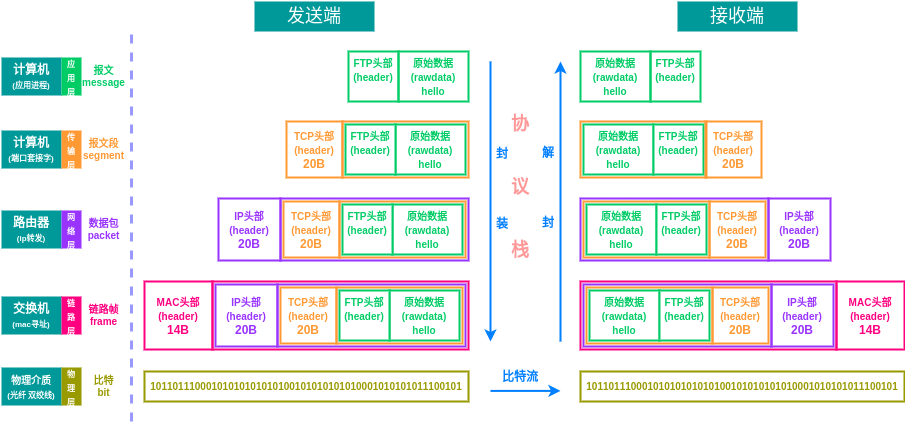

The diagram above was exported from draw.io. Its source (the exported page's mxGraphModel, read from the mxfile embedded in the PNG):
<mxGraphModel dx="868" dy="487" grid="1" gridSize="10" guides="1" tooltips="1" connect="1" arrows="1" fold="1" page="1" pageScale="1" pageWidth="3300" pageHeight="4681" math="0" shadow="0">
  <root>
    <mxCell id="0" />
    <mxCell id="1" parent="0" />
    <mxCell id="30" value="" style="rounded=0;whiteSpace=wrap;html=1;labelBorderColor=none;fontSize=10;fontColor=#9933FF;strokeColor=#FF0080;strokeWidth=2;fillColor=none;" parent="1" vertex="1">
      <mxGeometry x="212" y="290" width="256" height="68" as="geometry" />
    </mxCell>
    <mxCell id="63" value="" style="rounded=0;whiteSpace=wrap;html=1;labelBorderColor=none;fontSize=10;fontColor=#666666;strokeColor=#9933FF;strokeWidth=2;fillColor=none;" parent="1" vertex="1">
      <mxGeometry x="580" y="207" width="188" height="62" as="geometry" />
    </mxCell>
    <mxCell id="56" value="" style="rounded=0;whiteSpace=wrap;html=1;labelBorderColor=none;fontSize=10;fontColor=#9933FF;strokeColor=#FF0080;strokeWidth=2;fillColor=none;direction=east;" parent="1" vertex="1">
      <mxGeometry x="580" y="290" width="256" height="68" as="geometry" />
    </mxCell>
    <mxCell id="55" value="" style="rounded=0;whiteSpace=wrap;html=1;labelBorderColor=none;fontSize=10;fontColor=#666666;strokeColor=#9933FF;strokeWidth=2;fillColor=none;direction=east;" parent="1" vertex="1">
      <mxGeometry x="583" y="293" width="188" height="62" as="geometry" />
    </mxCell>
    <mxCell id="19" value="" style="rounded=0;whiteSpace=wrap;html=1;strokeWidth=2;strokeColor=#FF9933;fillColor=none;" parent="1" vertex="1">
      <mxGeometry x="339" y="210" width="126" height="56" as="geometry" />
    </mxCell>
    <mxCell id="20" value="" style="rounded=0;whiteSpace=wrap;html=1;labelBorderColor=none;fontSize=10;fontColor=#666666;strokeColor=#9933FF;strokeWidth=2;fillColor=none;" parent="1" vertex="1">
      <mxGeometry x="280" y="207" width="188" height="62" as="geometry" />
    </mxCell>
    <mxCell id="4" value="" style="rounded=0;whiteSpace=wrap;html=1;strokeWidth=2;strokeColor=#FF9933;fillColor=none;" parent="1" vertex="1">
      <mxGeometry x="342" y="130" width="126" height="56" as="geometry" />
    </mxCell>
    <mxCell id="27" value="" style="rounded=0;whiteSpace=wrap;html=1;strokeWidth=2;strokeColor=#FF9933;fillColor=none;" parent="1" vertex="1">
      <mxGeometry x="336" y="296" width="126" height="56" as="geometry" />
    </mxCell>
    <mxCell id="28" value="" style="rounded=0;whiteSpace=wrap;html=1;labelBorderColor=none;fontSize=10;fontColor=#666666;strokeColor=#9933FF;strokeWidth=2;fillColor=none;" parent="1" vertex="1">
      <mxGeometry x="277" y="293" width="188" height="62" as="geometry" />
    </mxCell>
    <mxCell id="16" value="&lt;b&gt;&lt;font style=&quot;font-size: 10px&quot; color=&quot;#00cc66&quot;&gt;原始数据&lt;br&gt;&lt;font&gt;(rawdata)&lt;/font&gt;&lt;br&gt;hello&lt;/font&gt;&lt;/b&gt;" style="rounded=0;whiteSpace=wrap;html=1;strokeWidth=2;strokeColor=#00CC66;" parent="1" vertex="1">
      <mxGeometry x="392" y="213" width="70" height="50" as="geometry" />
    </mxCell>
    <mxCell id="6" value="&lt;b&gt;&lt;font style=&quot;font-size: 10px&quot; color=&quot;#00cc66&quot;&gt;原始数据&lt;br&gt;&lt;font&gt;(rawdata)&lt;/font&gt;&lt;br&gt;hello&lt;/font&gt;&lt;/b&gt;" style="rounded=0;whiteSpace=wrap;html=1;strokeWidth=2;strokeColor=#00CC66;" parent="1" vertex="1">
      <mxGeometry x="395" y="133" width="70" height="50" as="geometry" />
    </mxCell>
    <mxCell id="7" value="&lt;b&gt;&lt;font style=&quot;font-size: 10px&quot; color=&quot;#00cc66&quot;&gt;FTP头部&lt;br&gt;&lt;font&gt;(header)&lt;br&gt;&lt;/font&gt;&lt;/font&gt;&lt;br&gt;&lt;/b&gt;" style="rounded=0;whiteSpace=wrap;html=1;strokeWidth=2;strokeColor=#00CC66;" parent="1" vertex="1">
      <mxGeometry x="345" y="133" width="50" height="50" as="geometry" />
    </mxCell>
    <mxCell id="12" value="&lt;b&gt;&lt;font style=&quot;font-size: 10px&quot; color=&quot;#00cc66&quot;&gt;原始数据&lt;br&gt;&lt;font&gt;(rawdata)&lt;/font&gt;&lt;br&gt;hello&lt;/font&gt;&lt;/b&gt;" style="rounded=0;whiteSpace=wrap;html=1;strokeWidth=2;labelBorderColor=none;strokeColor=#00CC66;fillColor=none;" parent="1" vertex="1">
      <mxGeometry x="398" y="60" width="70" height="50" as="geometry" />
    </mxCell>
    <mxCell id="13" value="&lt;b&gt;&lt;font style=&quot;font-size: 10px&quot; color=&quot;#00cc66&quot;&gt;FTP头部&lt;br&gt;&lt;font&gt;(header)&lt;br&gt;&lt;/font&gt;&lt;/font&gt;&lt;br&gt;&lt;/b&gt;" style="rounded=0;whiteSpace=wrap;html=1;strokeWidth=2;labelBorderColor=none;strokeColor=#00CC66;fillColor=none;" parent="1" vertex="1">
      <mxGeometry x="348" y="60" width="50" height="50" as="geometry" />
    </mxCell>
    <mxCell id="14" value="&lt;b&gt;&lt;font color=&quot;#ff9933&quot;&gt;&lt;font style=&quot;font-size: 10px&quot;&gt;TCP头部&lt;br&gt;&lt;font&gt;(header)&lt;br&gt;&lt;/font&gt;&lt;/font&gt;20B&lt;/font&gt;&lt;br&gt;&lt;/b&gt;" style="rounded=0;whiteSpace=wrap;html=1;strokeWidth=2;fillColor=none;strokeColor=#FF9933;" parent="1" vertex="1">
      <mxGeometry x="286" y="130" width="56" height="56" as="geometry" />
    </mxCell>
    <mxCell id="17" value="&lt;b&gt;&lt;font style=&quot;font-size: 10px&quot; color=&quot;#00cc66&quot;&gt;FTP头部&lt;br&gt;&lt;font&gt;(header)&lt;br&gt;&lt;/font&gt;&lt;/font&gt;&lt;br&gt;&lt;/b&gt;" style="rounded=0;whiteSpace=wrap;html=1;strokeWidth=2;strokeColor=#00CC66;" parent="1" vertex="1">
      <mxGeometry x="342" y="213" width="50" height="50" as="geometry" />
    </mxCell>
    <mxCell id="18" value="&lt;b&gt;&lt;font color=&quot;#ff9933&quot;&gt;&lt;font style=&quot;font-size: 10px&quot;&gt;TCP头部&lt;br&gt;&lt;font&gt;(header)&lt;br&gt;&lt;/font&gt;&lt;/font&gt;20B&lt;/font&gt;&lt;br&gt;&lt;/b&gt;" style="rounded=0;whiteSpace=wrap;html=1;strokeWidth=2;fillColor=none;strokeColor=#FF9933;" parent="1" vertex="1">
      <mxGeometry x="283" y="210" width="56" height="56" as="geometry" />
    </mxCell>
    <mxCell id="22" value="&lt;b&gt;&lt;font color=&quot;#9933ff&quot;&gt;&lt;font style=&quot;font-size: 10px&quot;&gt;IP头部&lt;br&gt;&lt;font&gt;(header)&lt;br&gt;&lt;/font&gt;&lt;/font&gt;20B&lt;/font&gt;&lt;br&gt;&lt;/b&gt;" style="rounded=0;whiteSpace=wrap;html=1;strokeWidth=2;fillColor=none;strokeColor=#9933FF;" parent="1" vertex="1">
      <mxGeometry x="218" y="207" width="62" height="62" as="geometry" />
    </mxCell>
    <mxCell id="24" value="&lt;b&gt;&lt;font style=&quot;font-size: 10px&quot; color=&quot;#00cc66&quot;&gt;原始数据&lt;br&gt;&lt;font&gt;(rawdata)&lt;/font&gt;&lt;br&gt;hello&lt;/font&gt;&lt;/b&gt;" style="rounded=0;whiteSpace=wrap;html=1;strokeWidth=2;strokeColor=#00CC66;" parent="1" vertex="1">
      <mxGeometry x="389" y="299" width="70" height="50" as="geometry" />
    </mxCell>
    <mxCell id="25" value="&lt;b&gt;&lt;font style=&quot;font-size: 10px&quot; color=&quot;#00cc66&quot;&gt;FTP头部&lt;br&gt;&lt;font&gt;(header)&lt;br&gt;&lt;/font&gt;&lt;/font&gt;&lt;br&gt;&lt;/b&gt;" style="rounded=0;whiteSpace=wrap;html=1;strokeWidth=2;strokeColor=#00CC66;" parent="1" vertex="1">
      <mxGeometry x="339" y="299" width="50" height="50" as="geometry" />
    </mxCell>
    <mxCell id="26" value="&lt;b&gt;&lt;font color=&quot;#ff9933&quot;&gt;&lt;font style=&quot;font-size: 10px&quot;&gt;TCP头部&lt;br&gt;&lt;font&gt;(header)&lt;br&gt;&lt;/font&gt;&lt;/font&gt;20B&lt;/font&gt;&lt;br&gt;&lt;/b&gt;" style="rounded=0;whiteSpace=wrap;html=1;strokeWidth=2;fillColor=none;strokeColor=#FF9933;" parent="1" vertex="1">
      <mxGeometry x="280" y="296" width="56" height="56" as="geometry" />
    </mxCell>
    <mxCell id="29" value="&lt;b&gt;&lt;font color=&quot;#9933ff&quot;&gt;&lt;font style=&quot;font-size: 10px&quot;&gt;IP头部&lt;br&gt;&lt;font&gt;(header)&lt;br&gt;&lt;/font&gt;&lt;/font&gt;20B&lt;/font&gt;&lt;br&gt;&lt;/b&gt;" style="rounded=0;whiteSpace=wrap;html=1;strokeWidth=2;fillColor=none;strokeColor=#9933FF;" parent="1" vertex="1">
      <mxGeometry x="215" y="293" width="62" height="62" as="geometry" />
    </mxCell>
    <mxCell id="31" value="&lt;b&gt;&lt;font color=&quot;#ff0080&quot;&gt;&lt;font style=&quot;font-size: 10px&quot;&gt;MAC头部&lt;br&gt;&lt;font&gt;(header)&lt;br&gt;&lt;/font&gt;&lt;/font&gt;14B&lt;/font&gt;&lt;br&gt;&lt;/b&gt;" style="rounded=0;whiteSpace=wrap;html=1;strokeWidth=2;fillColor=none;strokeColor=#FF0080;" parent="1" vertex="1">
      <mxGeometry x="144" y="290" width="68" height="68" as="geometry" />
    </mxCell>
    <mxCell id="33" value="&lt;b&gt;&lt;font color=&quot;#999900&quot;&gt;10110111000101010101010100101010101010001010101011100101&lt;/font&gt;&lt;/b&gt;" style="rounded=0;whiteSpace=wrap;html=1;labelBorderColor=none;fontSize=10;fontColor=#99FFCC;strokeColor=#999900;strokeWidth=2;fillColor=none;" parent="1" vertex="1">
      <mxGeometry x="144" y="380" width="324" height="30" as="geometry" />
    </mxCell>
    <mxCell id="34" value="&lt;b&gt;&lt;font color=&quot;#999900&quot;&gt;比特&lt;br&gt;bit&lt;/font&gt;&lt;br&gt;&lt;/b&gt;" style="text;html=1;strokeColor=none;fillColor=none;align=center;verticalAlign=middle;whiteSpace=wrap;rounded=0;fontSize=10;" parent="1" vertex="1">
      <mxGeometry x="81" y="380" width="45" height="30" as="geometry" />
    </mxCell>
    <mxCell id="37" value="&lt;font color=&quot;#ffffff&quot;&gt;&lt;b&gt;&lt;span style=&quot;font-size: 10px&quot;&gt;物理介质&lt;/span&gt;&lt;br&gt;&lt;font style=&quot;font-size: 8px&quot;&gt;(光纤 双绞线)&lt;/font&gt;&lt;/b&gt;&lt;/font&gt;" style="rounded=0;whiteSpace=wrap;html=1;labelBorderColor=none;fontSize=12;fontColor=#999900;strokeColor=none;strokeWidth=2;fillColor=#009999;" parent="1" vertex="1">
      <mxGeometry x="1" y="376" width="60" height="38" as="geometry" />
    </mxCell>
    <mxCell id="38" value="&lt;font color=&quot;#ffffff&quot; style=&quot;font-size: 8px&quot;&gt;&lt;b&gt;物&lt;br&gt;理&lt;br&gt;层&lt;/b&gt;&lt;/font&gt;" style="rounded=0;whiteSpace=wrap;html=1;labelBorderColor=none;fontSize=12;fontColor=#999900;strokeColor=none;strokeWidth=2;fillColor=#999900;" parent="1" vertex="1">
      <mxGeometry x="61" y="376" width="20" height="38" as="geometry" />
    </mxCell>
    <mxCell id="39" value="&lt;b&gt;&lt;font color=&quot;#ff0080&quot;&gt;链路帧&lt;br&gt;frame&lt;/font&gt;&lt;/b&gt;&lt;b&gt;&lt;br&gt;&lt;/b&gt;" style="text;html=1;strokeColor=none;fillColor=none;align=center;verticalAlign=middle;whiteSpace=wrap;rounded=0;fontSize=10;" parent="1" vertex="1">
      <mxGeometry x="81" y="309" width="45" height="30" as="geometry" />
    </mxCell>
    <mxCell id="40" value="&lt;font color=&quot;#ffffff&quot;&gt;&lt;b&gt;交换机&lt;br&gt;&lt;font style=&quot;font-size: 8px&quot;&gt;(mac寻址)&lt;/font&gt;&lt;/b&gt;&lt;/font&gt;" style="rounded=0;whiteSpace=wrap;html=1;labelBorderColor=none;fontSize=12;fontColor=#999900;strokeColor=none;strokeWidth=2;fillColor=#009999;" parent="1" vertex="1">
      <mxGeometry x="1" y="305" width="60" height="38" as="geometry" />
    </mxCell>
    <mxCell id="41" value="&lt;font color=&quot;#ffffff&quot; style=&quot;font-size: 8px&quot;&gt;&lt;b&gt;链&lt;br&gt;路&lt;br&gt;层&lt;/b&gt;&lt;/font&gt;" style="rounded=0;whiteSpace=wrap;html=1;labelBorderColor=none;fontSize=12;fontColor=#999900;strokeColor=none;strokeWidth=2;fillColor=#FF0080;" parent="1" vertex="1">
      <mxGeometry x="61" y="305" width="20" height="38" as="geometry" />
    </mxCell>
    <mxCell id="42" value="&lt;b&gt;&lt;font color=&quot;#9933ff&quot;&gt;数据包&lt;br&gt;packet&lt;/font&gt;&lt;/b&gt;&lt;b&gt;&lt;br&gt;&lt;/b&gt;" style="text;html=1;strokeColor=none;fillColor=none;align=center;verticalAlign=middle;whiteSpace=wrap;rounded=0;fontSize=10;" parent="1" vertex="1">
      <mxGeometry x="81" y="223" width="45" height="30" as="geometry" />
    </mxCell>
    <mxCell id="43" value="&lt;font color=&quot;#ffffff&quot;&gt;&lt;b&gt;路由器&lt;br&gt;&lt;font style=&quot;font-size: 8px&quot;&gt;(ip转发)&lt;/font&gt;&lt;/b&gt;&lt;/font&gt;" style="rounded=0;whiteSpace=wrap;html=1;labelBorderColor=none;fontSize=12;fontColor=#999900;strokeColor=none;strokeWidth=2;fillColor=#009999;" parent="1" vertex="1">
      <mxGeometry x="1" y="219" width="60" height="38" as="geometry" />
    </mxCell>
    <mxCell id="44" value="&lt;font color=&quot;#ffffff&quot; style=&quot;font-size: 8px&quot;&gt;&lt;b&gt;网&lt;br&gt;络&lt;br&gt;层&lt;/b&gt;&lt;/font&gt;" style="rounded=0;whiteSpace=wrap;html=1;labelBorderColor=none;fontSize=12;fontColor=#999900;strokeColor=none;strokeWidth=2;fillColor=#9933FF;" parent="1" vertex="1">
      <mxGeometry x="61" y="219" width="20" height="38" as="geometry" />
    </mxCell>
    <mxCell id="45" value="&lt;b&gt;&lt;font color=&quot;#ff9933&quot;&gt;报文段&lt;br&gt;segment&lt;/font&gt;&lt;/b&gt;&lt;b&gt;&lt;br&gt;&lt;/b&gt;" style="text;html=1;strokeColor=none;fillColor=none;align=center;verticalAlign=middle;whiteSpace=wrap;rounded=0;fontSize=10;" parent="1" vertex="1">
      <mxGeometry x="81" y="143" width="45" height="30" as="geometry" />
    </mxCell>
    <mxCell id="46" value="&lt;font color=&quot;#ffffff&quot;&gt;&lt;b&gt;计算机&lt;br&gt;&lt;font style=&quot;font-size: 8px&quot;&gt;(端口套接字)&lt;/font&gt;&lt;/b&gt;&lt;/font&gt;" style="rounded=0;whiteSpace=wrap;html=1;labelBorderColor=none;fontSize=12;fontColor=#999900;strokeColor=none;strokeWidth=2;fillColor=#009999;" parent="1" vertex="1">
      <mxGeometry x="1" y="139" width="60" height="38" as="geometry" />
    </mxCell>
    <mxCell id="47" value="&lt;font color=&quot;#ffffff&quot; style=&quot;font-size: 8px&quot;&gt;&lt;b&gt;传&lt;br&gt;输&lt;br&gt;层&lt;/b&gt;&lt;/font&gt;" style="rounded=0;whiteSpace=wrap;html=1;labelBorderColor=none;fontSize=12;fontColor=#999900;strokeColor=none;strokeWidth=2;fillColor=#FF9933;" parent="1" vertex="1">
      <mxGeometry x="61" y="139" width="20" height="38" as="geometry" />
    </mxCell>
    <mxCell id="48" value="&lt;b&gt;&lt;font color=&quot;#00cc66&quot;&gt;报文&lt;br&gt;message&lt;/font&gt;&lt;/b&gt;&lt;b&gt;&lt;br&gt;&lt;/b&gt;" style="text;html=1;strokeColor=none;fillColor=none;align=center;verticalAlign=middle;whiteSpace=wrap;rounded=0;fontSize=10;" parent="1" vertex="1">
      <mxGeometry x="81" y="70" width="45" height="30" as="geometry" />
    </mxCell>
    <mxCell id="49" value="&lt;font color=&quot;#ffffff&quot;&gt;&lt;b&gt;计算机&lt;br&gt;&lt;font style=&quot;font-size: 8px&quot;&gt;(应用进程)&lt;/font&gt;&lt;/b&gt;&lt;/font&gt;" style="rounded=0;whiteSpace=wrap;html=1;labelBorderColor=none;fontSize=12;fontColor=#999900;strokeColor=none;strokeWidth=2;fillColor=#009999;" parent="1" vertex="1">
      <mxGeometry x="1" y="66" width="60" height="38" as="geometry" />
    </mxCell>
    <mxCell id="50" value="&lt;font color=&quot;#ffffff&quot; style=&quot;font-size: 8px&quot;&gt;&lt;b&gt;应&lt;br&gt;用&lt;br&gt;层&lt;/b&gt;&lt;/font&gt;" style="rounded=0;whiteSpace=wrap;html=1;labelBorderColor=none;fontSize=12;fontColor=#999900;strokeColor=none;strokeWidth=2;fillColor=#00CC66;" parent="1" vertex="1">
      <mxGeometry x="61" y="66" width="20" height="38" as="geometry" />
    </mxCell>
    <mxCell id="51" value="&lt;b&gt;&lt;font color=&quot;#999900&quot;&gt;10110111000101010101010100101010101010001010101011100101&lt;/font&gt;&lt;/b&gt;" style="rounded=0;whiteSpace=wrap;html=1;labelBorderColor=none;fontSize=10;fontColor=#99FFCC;strokeColor=#999900;strokeWidth=2;fillColor=none;" parent="1" vertex="1">
      <mxGeometry x="580" y="380" width="324" height="30" as="geometry" />
    </mxCell>
    <mxCell id="52" value="" style="endArrow=classic;html=1;fontSize=8;fontColor=#FFFFFF;strokeWidth=2;strokeColor=#007FFF;" parent="1" edge="1">
      <mxGeometry width="50" height="50" relative="1" as="geometry">
        <mxPoint x="490" y="399.40999999999997" as="sourcePoint" />
        <mxPoint x="560" y="399.40999999999997" as="targetPoint" />
      </mxGeometry>
    </mxCell>
    <mxCell id="53" value="&lt;font style=&quot;font-size: 12px&quot; color=&quot;#007fff&quot;&gt;&lt;b&gt;比特流&lt;/b&gt;&lt;/font&gt;" style="text;html=1;strokeColor=none;fillColor=none;align=center;verticalAlign=middle;whiteSpace=wrap;rounded=0;labelBorderColor=none;fontSize=8;fontColor=#FFFFFF;" parent="1" vertex="1">
      <mxGeometry x="490" y="370" width="60" height="30" as="geometry" />
    </mxCell>
    <mxCell id="54" value="" style="rounded=0;whiteSpace=wrap;html=1;strokeWidth=2;strokeColor=#FF9933;fillColor=none;direction=east;" parent="1" vertex="1">
      <mxGeometry x="586" y="296" width="126" height="56" as="geometry" />
    </mxCell>
    <mxCell id="57" value="&lt;b&gt;&lt;font style=&quot;font-size: 10px&quot; color=&quot;#00cc66&quot;&gt;原始数据&lt;br&gt;&lt;font&gt;(rawdata)&lt;/font&gt;&lt;br&gt;hello&lt;/font&gt;&lt;/b&gt;" style="rounded=0;whiteSpace=wrap;html=1;strokeWidth=2;strokeColor=#00CC66;direction=east;" parent="1" vertex="1">
      <mxGeometry x="589" y="299" width="70" height="50" as="geometry" />
    </mxCell>
    <mxCell id="58" value="&lt;b&gt;&lt;font style=&quot;font-size: 10px&quot; color=&quot;#00cc66&quot;&gt;FTP头部&lt;br&gt;&lt;font&gt;(header)&lt;br&gt;&lt;/font&gt;&lt;/font&gt;&lt;br&gt;&lt;/b&gt;" style="rounded=0;whiteSpace=wrap;html=1;strokeWidth=2;strokeColor=#00CC66;direction=east;" parent="1" vertex="1">
      <mxGeometry x="659" y="299" width="50" height="50" as="geometry" />
    </mxCell>
    <mxCell id="59" value="&lt;b&gt;&lt;font color=&quot;#ff9933&quot;&gt;&lt;font style=&quot;font-size: 10px&quot;&gt;TCP头部&lt;br&gt;&lt;font&gt;(header)&lt;br&gt;&lt;/font&gt;&lt;/font&gt;20B&lt;/font&gt;&lt;br&gt;&lt;/b&gt;" style="rounded=0;whiteSpace=wrap;html=1;strokeWidth=2;fillColor=none;strokeColor=#FF9933;direction=east;" parent="1" vertex="1">
      <mxGeometry x="712" y="296" width="56" height="56" as="geometry" />
    </mxCell>
    <mxCell id="60" value="&lt;b&gt;&lt;font color=&quot;#9933ff&quot;&gt;&lt;font style=&quot;font-size: 10px&quot;&gt;IP头部&lt;br&gt;&lt;font&gt;(header)&lt;br&gt;&lt;/font&gt;&lt;/font&gt;20B&lt;/font&gt;&lt;br&gt;&lt;/b&gt;" style="rounded=0;whiteSpace=wrap;html=1;strokeWidth=2;fillColor=none;strokeColor=#9933FF;direction=east;" parent="1" vertex="1">
      <mxGeometry x="771" y="293" width="62" height="62" as="geometry" />
    </mxCell>
    <mxCell id="61" value="&lt;b&gt;&lt;font color=&quot;#ff0080&quot;&gt;&lt;font style=&quot;font-size: 10px&quot;&gt;MAC头部&lt;br&gt;&lt;font&gt;(header)&lt;br&gt;&lt;/font&gt;&lt;/font&gt;14B&lt;/font&gt;&lt;br&gt;&lt;/b&gt;" style="rounded=0;whiteSpace=wrap;html=1;strokeWidth=2;fillColor=none;strokeColor=#FF0080;direction=east;" parent="1" vertex="1">
      <mxGeometry x="836" y="290" width="68" height="68" as="geometry" />
    </mxCell>
    <mxCell id="62" value="" style="rounded=0;whiteSpace=wrap;html=1;strokeWidth=2;strokeColor=#FF9933;fillColor=none;" parent="1" vertex="1">
      <mxGeometry x="583" y="210" width="126" height="56" as="geometry" />
    </mxCell>
    <mxCell id="64" value="&lt;b&gt;&lt;font style=&quot;font-size: 10px&quot; color=&quot;#00cc66&quot;&gt;原始数据&lt;br&gt;&lt;font&gt;(rawdata)&lt;/font&gt;&lt;br&gt;hello&lt;/font&gt;&lt;/b&gt;" style="rounded=0;whiteSpace=wrap;html=1;strokeWidth=2;strokeColor=#00CC66;" parent="1" vertex="1">
      <mxGeometry x="586" y="213" width="70" height="50" as="geometry" />
    </mxCell>
    <mxCell id="65" value="&lt;b&gt;&lt;font style=&quot;font-size: 10px&quot; color=&quot;#00cc66&quot;&gt;FTP头部&lt;br&gt;&lt;font&gt;(header)&lt;br&gt;&lt;/font&gt;&lt;/font&gt;&lt;br&gt;&lt;/b&gt;" style="rounded=0;whiteSpace=wrap;html=1;strokeWidth=2;strokeColor=#00CC66;" parent="1" vertex="1">
      <mxGeometry x="656" y="213" width="50" height="50" as="geometry" />
    </mxCell>
    <mxCell id="66" value="&lt;b&gt;&lt;font color=&quot;#ff9933&quot;&gt;&lt;font style=&quot;font-size: 10px&quot;&gt;TCP头部&lt;br&gt;&lt;font&gt;(header)&lt;br&gt;&lt;/font&gt;&lt;/font&gt;20B&lt;/font&gt;&lt;br&gt;&lt;/b&gt;" style="rounded=0;whiteSpace=wrap;html=1;strokeWidth=2;fillColor=none;strokeColor=#FF9933;" parent="1" vertex="1">
      <mxGeometry x="709" y="210" width="56" height="56" as="geometry" />
    </mxCell>
    <mxCell id="67" value="&lt;b&gt;&lt;font color=&quot;#9933ff&quot;&gt;&lt;font style=&quot;font-size: 10px&quot;&gt;IP头部&lt;br&gt;&lt;font&gt;(header)&lt;br&gt;&lt;/font&gt;&lt;/font&gt;20B&lt;/font&gt;&lt;br&gt;&lt;/b&gt;" style="rounded=0;whiteSpace=wrap;html=1;strokeWidth=2;fillColor=none;strokeColor=#9933FF;" parent="1" vertex="1">
      <mxGeometry x="768" y="207" width="62" height="62" as="geometry" />
    </mxCell>
    <mxCell id="68" value="" style="rounded=0;whiteSpace=wrap;html=1;strokeWidth=2;strokeColor=#FF9933;fillColor=none;" parent="1" vertex="1">
      <mxGeometry x="580" y="130" width="126" height="56" as="geometry" />
    </mxCell>
    <mxCell id="69" value="&lt;b&gt;&lt;font style=&quot;font-size: 10px&quot; color=&quot;#00cc66&quot;&gt;原始数据&lt;br&gt;&lt;font&gt;(rawdata)&lt;/font&gt;&lt;br&gt;hello&lt;/font&gt;&lt;/b&gt;" style="rounded=0;whiteSpace=wrap;html=1;strokeWidth=2;strokeColor=#00CC66;" parent="1" vertex="1">
      <mxGeometry x="583" y="133" width="70" height="50" as="geometry" />
    </mxCell>
    <mxCell id="70" value="&lt;b&gt;&lt;font style=&quot;font-size: 10px&quot; color=&quot;#00cc66&quot;&gt;FTP头部&lt;br&gt;&lt;font&gt;(header)&lt;br&gt;&lt;/font&gt;&lt;/font&gt;&lt;br&gt;&lt;/b&gt;" style="rounded=0;whiteSpace=wrap;html=1;strokeWidth=2;strokeColor=#00CC66;" parent="1" vertex="1">
      <mxGeometry x="653" y="133" width="50" height="50" as="geometry" />
    </mxCell>
    <mxCell id="71" value="&lt;b&gt;&lt;font color=&quot;#ff9933&quot;&gt;&lt;font style=&quot;font-size: 10px&quot;&gt;TCP头部&lt;br&gt;&lt;font&gt;(header)&lt;br&gt;&lt;/font&gt;&lt;/font&gt;20B&lt;/font&gt;&lt;br&gt;&lt;/b&gt;" style="rounded=0;whiteSpace=wrap;html=1;strokeWidth=2;fillColor=none;strokeColor=#FF9933;" parent="1" vertex="1">
      <mxGeometry x="705" y="130" width="56" height="56" as="geometry" />
    </mxCell>
    <mxCell id="72" value="&lt;b&gt;&lt;font style=&quot;font-size: 10px&quot; color=&quot;#00cc66&quot;&gt;原始数据&lt;br&gt;&lt;font&gt;(rawdata)&lt;/font&gt;&lt;br&gt;hello&lt;/font&gt;&lt;/b&gt;" style="rounded=0;whiteSpace=wrap;html=1;strokeWidth=2;labelBorderColor=none;strokeColor=#00CC66;fillColor=none;" parent="1" vertex="1">
      <mxGeometry x="580" y="60" width="70" height="50" as="geometry" />
    </mxCell>
    <mxCell id="73" value="&lt;b&gt;&lt;font style=&quot;font-size: 10px&quot; color=&quot;#00cc66&quot;&gt;FTP头部&lt;br&gt;&lt;font&gt;(header)&lt;br&gt;&lt;/font&gt;&lt;/font&gt;&lt;br&gt;&lt;/b&gt;" style="rounded=0;whiteSpace=wrap;html=1;strokeWidth=2;labelBorderColor=none;strokeColor=#00CC66;fillColor=none;" parent="1" vertex="1">
      <mxGeometry x="650" y="60" width="50" height="50" as="geometry" />
    </mxCell>
    <mxCell id="74" value="" style="endArrow=classic;html=1;fontSize=8;fontColor=#FFFFFF;strokeWidth=2;strokeColor=#007FFF;" parent="1" edge="1">
      <mxGeometry width="50" height="50" relative="1" as="geometry">
        <mxPoint x="490" y="70" as="sourcePoint" />
        <mxPoint x="490" y="350" as="targetPoint" />
      </mxGeometry>
    </mxCell>
    <mxCell id="75" value="" style="endArrow=classic;html=1;fontSize=8;fontColor=#FFFFFF;strokeWidth=2;strokeColor=#007FFF;" parent="1" edge="1">
      <mxGeometry width="50" height="50" relative="1" as="geometry">
        <mxPoint x="560" y="350" as="sourcePoint" />
        <mxPoint x="560" y="70" as="targetPoint" />
      </mxGeometry>
    </mxCell>
    <mxCell id="76" value="&lt;b&gt;&lt;font color=&quot;#007fff&quot;&gt;封&lt;br&gt;&lt;br&gt;&lt;br&gt;&lt;br&gt;&lt;br&gt;装&lt;/font&gt;&lt;/b&gt;" style="text;html=1;strokeColor=none;fillColor=none;align=center;verticalAlign=middle;whiteSpace=wrap;rounded=0;labelBorderColor=none;fontSize=12;fontColor=#FFFFFF;" parent="1" vertex="1">
      <mxGeometry x="492" y="140" width="20" height="113" as="geometry" />
    </mxCell>
    <mxCell id="77" value="&lt;b&gt;&lt;font color=&quot;#007fff&quot; style=&quot;font-size: 12px&quot;&gt;解&lt;br&gt;&lt;br&gt;&lt;br&gt;&lt;br&gt;&lt;br&gt;封&lt;/font&gt;&lt;br&gt;&lt;/b&gt;" style="text;html=1;strokeColor=none;fillColor=none;align=center;verticalAlign=middle;whiteSpace=wrap;rounded=0;labelBorderColor=none;fontSize=12;fontColor=#FFFFFF;" parent="1" vertex="1">
      <mxGeometry x="538" y="139" width="20" height="113" as="geometry" />
    </mxCell>
    <mxCell id="78" value="&lt;font style=&quot;font-size: 18px&quot; color=&quot;#ff9999&quot;&gt;&lt;b&gt;协&lt;br&gt;&lt;br&gt;&lt;br&gt;议&lt;br&gt;&lt;br&gt;&lt;br&gt;栈&lt;/b&gt;&lt;/font&gt;" style="text;html=1;strokeColor=none;fillColor=none;align=center;verticalAlign=middle;whiteSpace=wrap;rounded=0;labelBorderColor=none;fontSize=12;fontColor=#9999FF;" parent="1" vertex="1">
      <mxGeometry x="509" y="95.5" width="22" height="200" as="geometry" />
    </mxCell>
    <mxCell id="79" value="" style="endArrow=none;dashed=1;html=1;fontSize=18;fontColor=#FF9999;strokeColor=#9999FF;strokeWidth=3;" parent="1" edge="1">
      <mxGeometry width="50" height="50" relative="1" as="geometry">
        <mxPoint x="131" y="430" as="sourcePoint" />
        <mxPoint x="131" y="40" as="targetPoint" />
      </mxGeometry>
    </mxCell>
    <mxCell id="80" value="&lt;font color=&quot;#ffffff&quot;&gt;发送端&lt;/font&gt;" style="rounded=0;whiteSpace=wrap;html=1;labelBorderColor=none;fontSize=18;fontColor=#FF9999;strokeColor=none;strokeWidth=2;fillColor=#009999;" parent="1" vertex="1">
      <mxGeometry x="254" y="10" width="120" height="30" as="geometry" />
    </mxCell>
    <mxCell id="83" value="&lt;font color=&quot;#ffffff&quot;&gt;接收端&lt;/font&gt;" style="rounded=0;whiteSpace=wrap;html=1;labelBorderColor=none;fontSize=18;fontColor=#FF9999;strokeColor=none;strokeWidth=2;fillColor=#009999;" parent="1" vertex="1">
      <mxGeometry x="677" y="10" width="120" height="30" as="geometry" />
    </mxCell>
  </root>
</mxGraphModel>